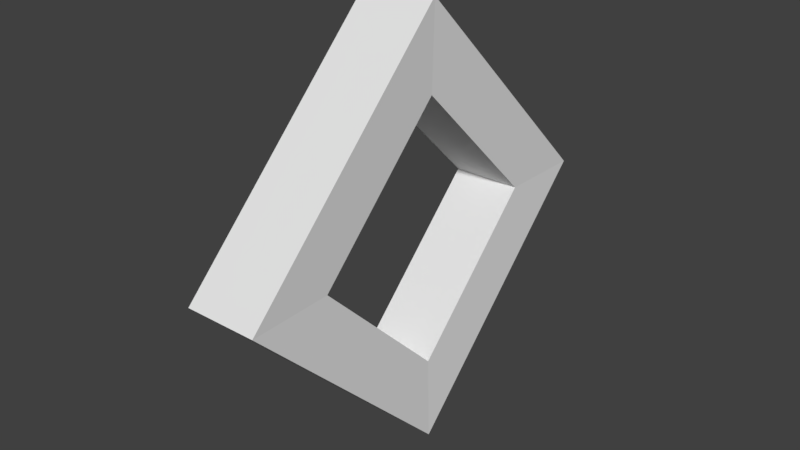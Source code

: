 # Source: Gold.blend  (saved by Blender 2.79.0; exported with 4.5.12 LTS)
import bpy
from mathutils import Matrix  # noqa: F401  (used for matrix-valued properties, if any)

bpy.ops.wm.read_factory_settings(use_empty=True)
scene = bpy.context.scene
scene.name = 'Scene'

# ---- collections
col_collection_1 = bpy.data.collections.new('Collection 1'); scene.collection.children.link(col_collection_1)

# ---- world
world_world = bpy.data.worlds.new('World'); scene.world = world_world
world_world.color = (0.05088, 0.05088, 0.05088)
world_world.use_sun_shadow = False
world_world.sun_shadow_jitter_overblur = 0.0
world_world.cycles.sampling_method = 'MANUAL'

# ---- meshes
me_plane = bpy.data.meshes.new('Plane')
me_plane.from_pydata([(0.2369, 1.414, 5.96e-08), (0.2369, -5.96e-08, -1.414), (0.2369, 5.96e-08, 1.414), (0.2369, -1.414, -5.96e-08), (0.2242, -3.24e-08, -0.8639), (0.2242, 0.8639, 3.641e-08), (0.2242, -0.8639, -3.641e-08), (0.2242, 4.042e-08, 0.8639), (0.1121, 4.042e-08, 0.8639), (0.1121, 0.8639, 3.641e-08), (0.1121, -3.24e-08, -0.8639), (0.1121, -0.8639, -3.641e-08), (-0.2369, 1.414, 5.96e-08), (-0.2369, -5.96e-08, -1.414), (-0.2369, 5.96e-08, 1.414), (-0.2369, -1.414, -5.96e-08), (0.0, 1.414, 5.96e-08), (0.0, -5.96e-08, -1.414), (0.0, 5.96e-08, 1.414), (0.0, -1.414, -5.96e-08), (-0.2242, -3.24e-08, -0.8639), (-0.2242, 0.8639, 3.641e-08), (-0.2242, -0.8639, -3.641e-08), (-0.2242, 4.042e-08, 0.8639), (0.0, -3.24e-08, -0.8639), (0.0, 0.8639, 3.641e-08), (0.0, -0.8639, -3.641e-08), (0.0, 4.042e-08, 0.8639), (-0.1121, 4.042e-08, 0.8639), (-0.1121, 0.8639, 3.641e-08), (-0.1121, -3.24e-08, -0.8639), (-0.1121, -0.8639, -3.641e-08)], [], [(0, 2, 7, 5), (0, 16, 18, 2), (1, 17, 16, 0), (3, 19, 17, 1), (2, 18, 19, 3), (9, 8, 27, 25), (1, 0, 5, 4), (3, 1, 4, 6), (2, 3, 6, 7), (10, 9, 25, 24), (11, 10, 24, 26), (8, 11, 26, 27), (7, 6, 11, 8), (6, 4, 10, 11), (4, 5, 9, 10), (5, 7, 8, 9), (12, 21, 23, 14), (12, 14, 18, 16), (13, 12, 16, 17), (15, 13, 17, 19), (14, 15, 19, 18), (29, 25, 27, 28), (13, 20, 21, 12), (15, 22, 20, 13), (14, 23, 22, 15), (30, 24, 25, 29), (31, 26, 24, 30), (28, 27, 26, 31), (23, 28, 31, 22), (22, 31, 30, 20), (20, 30, 29, 21), (21, 29, 28, 23)])
me_plane.use_remesh_preserve_volume = False
me_plane.use_remesh_preserve_attributes = False
me_plane.use_mirror_vertex_groups = False
me_plane.update()

# ---- objects
ob_plane = bpy.data.objects.new('Plane', me_plane)

# ---- transforms, parenting, visibility, modifiers, constraints
ob_plane.location = (0.0, 0.0, 0.0)
ob_plane.lineart.crease_threshold = 0.0

# ---- collection membership
col_collection_1.objects.link(ob_plane)

# ---- scene / render settings (as saved in the file)
scene.frame_start = 1; scene.frame_end = 250; scene.frame_set(50)
scene.render.engine = 'BLENDER_EEVEE_NEXT'
scene.render.resolution_percentage = 50
scene.render.dither_intensity = 0.0
scene.cycles.use_denoising = False
scene.cycles.samples = 128
scene.cycles.sampling_pattern = 'TABULATED_SOBOL'
scene.cycles.use_adaptive_sampling = False
scene.cycles.use_light_tree = False
scene.cycles.blur_glossy = 0.0
scene.cycles.sample_clamp_indirect = 0.0
scene.view_settings.view_transform = 'Standard'
bpy.context.view_layer.update()

# ---- added for rendering (the .blend has no active camera and no usable light): camera, sun
cam_auto = bpy.data.cameras.new('AutoCamera')
cam_auto.lens = 50.0
cam_auto.sensor_width = 36.0
cam_auto.clip_end = 1000.0
ob_auto_camera = bpy.data.objects.new('AutoCamera', cam_auto)
scene.collection.objects.link(ob_auto_camera)
ob_auto_camera.location = (3.72676, -4.47212, 2.98141)
ob_auto_camera.rotation_euler = (1.09748, -7.21219e-08, 0.694738)
scene.camera = ob_auto_camera
light_auto_sun = bpy.data.lights.new('AutoSun', 'SUN')
light_auto_sun.energy = 3.0
light_auto_sun.angle = 0.0523599
ob_auto_sun = bpy.data.objects.new('AutoSun', light_auto_sun)
scene.collection.objects.link(ob_auto_sun)
ob_auto_sun.rotation_euler = (0.872665, 0.174533, 0.523599)
bpy.context.view_layer.update()
